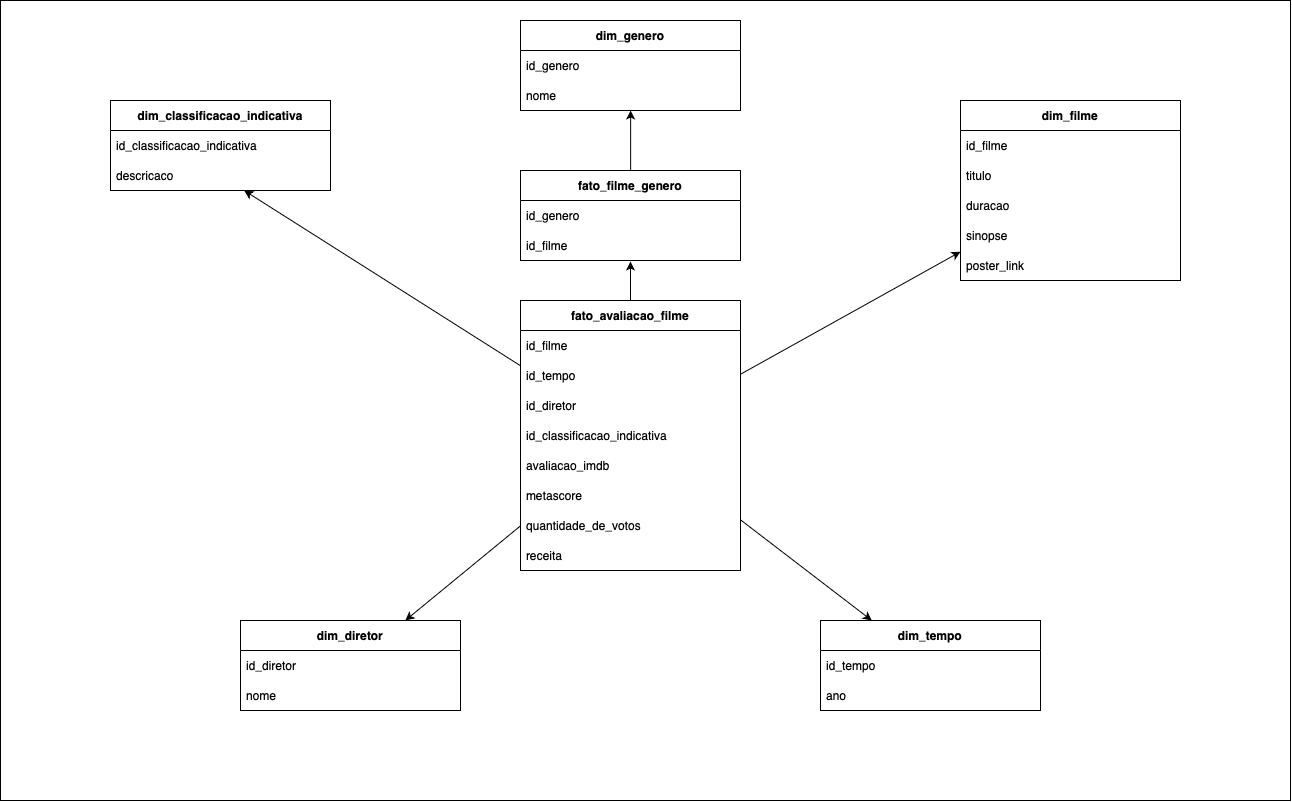

The diagram above was exported from draw.io. Its source (the exported page's mxGraphModel, read from the mxfile embedded in the PNG):
<mxGraphModel dx="4901" dy="2377" grid="1" gridSize="10" guides="1" tooltips="1" connect="1" arrows="1" fold="1" page="1" pageScale="1" pageWidth="827" pageHeight="1169" math="0" shadow="0">
  <root>
    <mxCell id="0" />
    <mxCell id="1" parent="0" />
    <mxCell id="5p0gK0w408P3hkcow97r-1" value="" style="rounded=0;whiteSpace=wrap;html=1;" vertex="1" parent="1">
      <mxGeometry x="-180" y="10" width="1290" height="800" as="geometry" />
    </mxCell>
    <mxCell id="l3NcRYmKx-xnrOQiXLQg-53" style="rounded=0;orthogonalLoop=1;jettySize=auto;html=1;" parent="1" source="l3NcRYmKx-xnrOQiXLQg-1" target="l3NcRYmKx-xnrOQiXLQg-52" edge="1">
      <mxGeometry relative="1" as="geometry" />
    </mxCell>
    <mxCell id="l3NcRYmKx-xnrOQiXLQg-58" style="rounded=0;orthogonalLoop=1;jettySize=auto;html=1;" parent="1" source="l3NcRYmKx-xnrOQiXLQg-1" target="l3NcRYmKx-xnrOQiXLQg-26" edge="1">
      <mxGeometry relative="1" as="geometry" />
    </mxCell>
    <mxCell id="l3NcRYmKx-xnrOQiXLQg-59" style="rounded=0;orthogonalLoop=1;jettySize=auto;html=1;" parent="1" source="l3NcRYmKx-xnrOQiXLQg-1" target="l3NcRYmKx-xnrOQiXLQg-41" edge="1">
      <mxGeometry relative="1" as="geometry" />
    </mxCell>
    <mxCell id="l3NcRYmKx-xnrOQiXLQg-61" style="rounded=0;orthogonalLoop=1;jettySize=auto;html=1;" parent="1" source="l3NcRYmKx-xnrOQiXLQg-1" target="l3NcRYmKx-xnrOQiXLQg-35" edge="1">
      <mxGeometry relative="1" as="geometry" />
    </mxCell>
    <object label="&lt;p style=&quot;text-align: start;&quot; class=&quot;p1&quot;&gt;&lt;span class=&quot;s1&quot;&gt;&lt;/span&gt;&lt;/p&gt;&lt;h4 style=&quot;text-align: start;&quot;&gt;&lt;b&gt;fato_avaliacao_filme&lt;/b&gt;&lt;/h4&gt;&lt;p style=&quot;text-align: start;&quot;&gt;&lt;/p&gt;" teste="abc" id="l3NcRYmKx-xnrOQiXLQg-1">
      <mxCell style="swimlane;fontStyle=0;childLayout=stackLayout;horizontal=1;startSize=30;horizontalStack=0;resizeParent=1;resizeParentMax=0;resizeLast=0;collapsible=1;marginBottom=0;whiteSpace=wrap;html=1;" parent="1" vertex="1">
        <mxGeometry x="340" y="310" width="220" height="270" as="geometry" />
      </mxCell>
    </object>
    <mxCell id="l3NcRYmKx-xnrOQiXLQg-2" value="id_filme" style="text;strokeColor=none;fillColor=none;align=left;verticalAlign=middle;spacingLeft=4;spacingRight=4;overflow=hidden;points=[[0,0.5],[1,0.5]];portConstraint=eastwest;rotatable=0;whiteSpace=wrap;html=1;" parent="l3NcRYmKx-xnrOQiXLQg-1" vertex="1">
      <mxGeometry y="30" width="220" height="30" as="geometry" />
    </mxCell>
    <mxCell id="l3NcRYmKx-xnrOQiXLQg-3" value="id_tempo" style="text;strokeColor=none;fillColor=none;align=left;verticalAlign=middle;spacingLeft=4;spacingRight=4;overflow=hidden;points=[[0,0.5],[1,0.5]];portConstraint=eastwest;rotatable=0;whiteSpace=wrap;html=1;" parent="l3NcRYmKx-xnrOQiXLQg-1" vertex="1">
      <mxGeometry y="60" width="220" height="30" as="geometry" />
    </mxCell>
    <mxCell id="l3NcRYmKx-xnrOQiXLQg-4" value="id_diretor" style="text;strokeColor=none;fillColor=none;align=left;verticalAlign=middle;spacingLeft=4;spacingRight=4;overflow=hidden;points=[[0,0.5],[1,0.5]];portConstraint=eastwest;rotatable=0;whiteSpace=wrap;html=1;" parent="l3NcRYmKx-xnrOQiXLQg-1" vertex="1">
      <mxGeometry y="90" width="220" height="30" as="geometry" />
    </mxCell>
    <mxCell id="l3NcRYmKx-xnrOQiXLQg-13" value="id_classificacao_indicativa" style="text;strokeColor=none;fillColor=none;align=left;verticalAlign=middle;spacingLeft=4;spacingRight=4;overflow=hidden;points=[[0,0.5],[1,0.5]];portConstraint=eastwest;rotatable=0;whiteSpace=wrap;html=1;" parent="l3NcRYmKx-xnrOQiXLQg-1" vertex="1">
      <mxGeometry y="120" width="220" height="30" as="geometry" />
    </mxCell>
    <mxCell id="l3NcRYmKx-xnrOQiXLQg-12" value="avaliacao_imdb" style="text;strokeColor=none;fillColor=none;align=left;verticalAlign=middle;spacingLeft=4;spacingRight=4;overflow=hidden;points=[[0,0.5],[1,0.5]];portConstraint=eastwest;rotatable=0;whiteSpace=wrap;html=1;" parent="l3NcRYmKx-xnrOQiXLQg-1" vertex="1">
      <mxGeometry y="150" width="220" height="30" as="geometry" />
    </mxCell>
    <mxCell id="l3NcRYmKx-xnrOQiXLQg-16" value="metascore" style="text;strokeColor=none;fillColor=none;align=left;verticalAlign=middle;spacingLeft=4;spacingRight=4;overflow=hidden;points=[[0,0.5],[1,0.5]];portConstraint=eastwest;rotatable=0;whiteSpace=wrap;html=1;" parent="l3NcRYmKx-xnrOQiXLQg-1" vertex="1">
      <mxGeometry y="180" width="220" height="30" as="geometry" />
    </mxCell>
    <mxCell id="l3NcRYmKx-xnrOQiXLQg-15" value="quantidade_de_votos" style="text;strokeColor=none;fillColor=none;align=left;verticalAlign=middle;spacingLeft=4;spacingRight=4;overflow=hidden;points=[[0,0.5],[1,0.5]];portConstraint=eastwest;rotatable=0;whiteSpace=wrap;html=1;" parent="l3NcRYmKx-xnrOQiXLQg-1" vertex="1">
      <mxGeometry y="210" width="220" height="30" as="geometry" />
    </mxCell>
    <mxCell id="l3NcRYmKx-xnrOQiXLQg-14" value="receita" style="text;strokeColor=none;fillColor=none;align=left;verticalAlign=middle;spacingLeft=4;spacingRight=4;overflow=hidden;points=[[0,0.5],[1,0.5]];portConstraint=eastwest;rotatable=0;whiteSpace=wrap;html=1;" parent="l3NcRYmKx-xnrOQiXLQg-1" vertex="1">
      <mxGeometry y="240" width="220" height="30" as="geometry" />
    </mxCell>
    <object label="&lt;p style=&quot;text-align: start;&quot; class=&quot;p1&quot;&gt;&lt;span class=&quot;s1&quot;&gt;&lt;/span&gt;&lt;/p&gt;&lt;h4 style=&quot;text-align: start;&quot;&gt;&lt;b&gt;dim_filme&lt;/b&gt;&lt;/h4&gt;&lt;p style=&quot;text-align: start;&quot;&gt;&lt;/p&gt;" teste="abc" id="l3NcRYmKx-xnrOQiXLQg-26">
      <mxCell style="swimlane;fontStyle=0;childLayout=stackLayout;horizontal=1;startSize=30;horizontalStack=0;resizeParent=1;resizeParentMax=0;resizeLast=0;collapsible=1;marginBottom=0;whiteSpace=wrap;html=1;" parent="1" vertex="1">
        <mxGeometry x="780" y="110" width="220" height="180" as="geometry" />
      </mxCell>
    </object>
    <mxCell id="l3NcRYmKx-xnrOQiXLQg-27" value="id_filme" style="text;strokeColor=none;fillColor=none;align=left;verticalAlign=middle;spacingLeft=4;spacingRight=4;overflow=hidden;points=[[0,0.5],[1,0.5]];portConstraint=eastwest;rotatable=0;whiteSpace=wrap;html=1;" parent="l3NcRYmKx-xnrOQiXLQg-26" vertex="1">
      <mxGeometry y="30" width="220" height="30" as="geometry" />
    </mxCell>
    <mxCell id="l3NcRYmKx-xnrOQiXLQg-28" value="titulo" style="text;strokeColor=none;fillColor=none;align=left;verticalAlign=middle;spacingLeft=4;spacingRight=4;overflow=hidden;points=[[0,0.5],[1,0.5]];portConstraint=eastwest;rotatable=0;whiteSpace=wrap;html=1;" parent="l3NcRYmKx-xnrOQiXLQg-26" vertex="1">
      <mxGeometry y="60" width="220" height="30" as="geometry" />
    </mxCell>
    <mxCell id="l3NcRYmKx-xnrOQiXLQg-29" value="duracao" style="text;strokeColor=none;fillColor=none;align=left;verticalAlign=middle;spacingLeft=4;spacingRight=4;overflow=hidden;points=[[0,0.5],[1,0.5]];portConstraint=eastwest;rotatable=0;whiteSpace=wrap;html=1;" parent="l3NcRYmKx-xnrOQiXLQg-26" vertex="1">
      <mxGeometry y="90" width="220" height="30" as="geometry" />
    </mxCell>
    <mxCell id="l3NcRYmKx-xnrOQiXLQg-30" value="sinopse" style="text;strokeColor=none;fillColor=none;align=left;verticalAlign=middle;spacingLeft=4;spacingRight=4;overflow=hidden;points=[[0,0.5],[1,0.5]];portConstraint=eastwest;rotatable=0;whiteSpace=wrap;html=1;" parent="l3NcRYmKx-xnrOQiXLQg-26" vertex="1">
      <mxGeometry y="120" width="220" height="30" as="geometry" />
    </mxCell>
    <mxCell id="l3NcRYmKx-xnrOQiXLQg-31" value="poster_link" style="text;strokeColor=none;fillColor=none;align=left;verticalAlign=middle;spacingLeft=4;spacingRight=4;overflow=hidden;points=[[0,0.5],[1,0.5]];portConstraint=eastwest;rotatable=0;whiteSpace=wrap;html=1;" parent="l3NcRYmKx-xnrOQiXLQg-26" vertex="1">
      <mxGeometry y="150" width="220" height="30" as="geometry" />
    </mxCell>
    <object label="&lt;p style=&quot;text-align: start;&quot; class=&quot;p1&quot;&gt;&lt;span class=&quot;s1&quot;&gt;&lt;/span&gt;&lt;/p&gt;&lt;h4 style=&quot;text-align: start;&quot;&gt;&lt;b&gt;dim_tempo&lt;/b&gt;&lt;/h4&gt;&lt;p style=&quot;text-align: start;&quot;&gt;&lt;/p&gt;" teste="abc" id="l3NcRYmKx-xnrOQiXLQg-35">
      <mxCell style="swimlane;fontStyle=0;childLayout=stackLayout;horizontal=1;startSize=30;horizontalStack=0;resizeParent=1;resizeParentMax=0;resizeLast=0;collapsible=1;marginBottom=0;whiteSpace=wrap;html=1;" parent="1" vertex="1">
        <mxGeometry x="640" y="630" width="220" height="90" as="geometry" />
      </mxCell>
    </object>
    <mxCell id="l3NcRYmKx-xnrOQiXLQg-36" value="id_tempo" style="text;strokeColor=none;fillColor=none;align=left;verticalAlign=middle;spacingLeft=4;spacingRight=4;overflow=hidden;points=[[0,0.5],[1,0.5]];portConstraint=eastwest;rotatable=0;whiteSpace=wrap;html=1;" parent="l3NcRYmKx-xnrOQiXLQg-35" vertex="1">
      <mxGeometry y="30" width="220" height="30" as="geometry" />
    </mxCell>
    <mxCell id="l3NcRYmKx-xnrOQiXLQg-37" value="ano" style="text;strokeColor=none;fillColor=none;align=left;verticalAlign=middle;spacingLeft=4;spacingRight=4;overflow=hidden;points=[[0,0.5],[1,0.5]];portConstraint=eastwest;rotatable=0;whiteSpace=wrap;html=1;" parent="l3NcRYmKx-xnrOQiXLQg-35" vertex="1">
      <mxGeometry y="60" width="220" height="30" as="geometry" />
    </mxCell>
    <object label="&lt;p style=&quot;text-align: start;&quot; class=&quot;p1&quot;&gt;&lt;span class=&quot;s1&quot;&gt;&lt;/span&gt;&lt;/p&gt;&lt;h4 style=&quot;text-align: start;&quot;&gt;&lt;b&gt;dim_diretor&lt;/b&gt;&lt;/h4&gt;&lt;p style=&quot;text-align: start;&quot;&gt;&lt;/p&gt;" teste="abc" id="l3NcRYmKx-xnrOQiXLQg-41">
      <mxCell style="swimlane;fontStyle=0;childLayout=stackLayout;horizontal=1;startSize=30;horizontalStack=0;resizeParent=1;resizeParentMax=0;resizeLast=0;collapsible=1;marginBottom=0;whiteSpace=wrap;html=1;" parent="1" vertex="1">
        <mxGeometry x="60" y="630" width="220" height="90" as="geometry" />
      </mxCell>
    </object>
    <mxCell id="l3NcRYmKx-xnrOQiXLQg-42" value="id_diretor" style="text;strokeColor=none;fillColor=none;align=left;verticalAlign=middle;spacingLeft=4;spacingRight=4;overflow=hidden;points=[[0,0.5],[1,0.5]];portConstraint=eastwest;rotatable=0;whiteSpace=wrap;html=1;" parent="l3NcRYmKx-xnrOQiXLQg-41" vertex="1">
      <mxGeometry y="30" width="220" height="30" as="geometry" />
    </mxCell>
    <mxCell id="l3NcRYmKx-xnrOQiXLQg-43" value="nome" style="text;strokeColor=none;fillColor=none;align=left;verticalAlign=middle;spacingLeft=4;spacingRight=4;overflow=hidden;points=[[0,0.5],[1,0.5]];portConstraint=eastwest;rotatable=0;whiteSpace=wrap;html=1;" parent="l3NcRYmKx-xnrOQiXLQg-41" vertex="1">
      <mxGeometry y="60" width="220" height="30" as="geometry" />
    </mxCell>
    <object label="&lt;p style=&quot;text-align: start;&quot; class=&quot;p1&quot;&gt;&lt;span class=&quot;s1&quot;&gt;&lt;/span&gt;&lt;/p&gt;&lt;h4 style=&quot;text-align: start;&quot;&gt;&lt;b&gt;dim_genero&lt;/b&gt;&lt;/h4&gt;&lt;p style=&quot;text-align: start;&quot;&gt;&lt;/p&gt;" teste="abc" id="l3NcRYmKx-xnrOQiXLQg-44">
      <mxCell style="swimlane;fontStyle=0;childLayout=stackLayout;horizontal=1;startSize=30;horizontalStack=0;resizeParent=1;resizeParentMax=0;resizeLast=0;collapsible=1;marginBottom=0;whiteSpace=wrap;html=1;" parent="1" vertex="1">
        <mxGeometry x="340" y="30" width="220" height="90" as="geometry" />
      </mxCell>
    </object>
    <mxCell id="l3NcRYmKx-xnrOQiXLQg-45" value="id_genero" style="text;strokeColor=none;fillColor=none;align=left;verticalAlign=middle;spacingLeft=4;spacingRight=4;overflow=hidden;points=[[0,0.5],[1,0.5]];portConstraint=eastwest;rotatable=0;whiteSpace=wrap;html=1;" parent="l3NcRYmKx-xnrOQiXLQg-44" vertex="1">
      <mxGeometry y="30" width="220" height="30" as="geometry" />
    </mxCell>
    <mxCell id="l3NcRYmKx-xnrOQiXLQg-46" value="nome" style="text;strokeColor=none;fillColor=none;align=left;verticalAlign=middle;spacingLeft=4;spacingRight=4;overflow=hidden;points=[[0,0.5],[1,0.5]];portConstraint=eastwest;rotatable=0;whiteSpace=wrap;html=1;" parent="l3NcRYmKx-xnrOQiXLQg-44" vertex="1">
      <mxGeometry y="60" width="220" height="30" as="geometry" />
    </mxCell>
    <mxCell id="l3NcRYmKx-xnrOQiXLQg-57" value="" style="edgeStyle=orthogonalEdgeStyle;rounded=0;orthogonalLoop=1;jettySize=auto;html=1;" parent="1" source="l3NcRYmKx-xnrOQiXLQg-47" target="l3NcRYmKx-xnrOQiXLQg-46" edge="1">
      <mxGeometry relative="1" as="geometry">
        <Array as="points">
          <mxPoint x="450" y="140" />
          <mxPoint x="450" y="140" />
        </Array>
      </mxGeometry>
    </mxCell>
    <object label="&lt;p style=&quot;text-align: start;&quot; class=&quot;p1&quot;&gt;&lt;span class=&quot;s1&quot;&gt;&lt;/span&gt;&lt;/p&gt;&lt;h4 style=&quot;text-align: start;&quot;&gt;&lt;b&gt;fato_filme_genero&lt;/b&gt;&lt;/h4&gt;&lt;p style=&quot;text-align: start;&quot;&gt;&lt;/p&gt;" teste="abc" id="l3NcRYmKx-xnrOQiXLQg-47">
      <mxCell style="swimlane;fontStyle=0;childLayout=stackLayout;horizontal=1;startSize=30;horizontalStack=0;resizeParent=1;resizeParentMax=0;resizeLast=0;collapsible=1;marginBottom=0;whiteSpace=wrap;html=1;" parent="1" vertex="1">
        <mxGeometry x="340" y="180" width="220" height="90" as="geometry" />
      </mxCell>
    </object>
    <mxCell id="l3NcRYmKx-xnrOQiXLQg-48" value="id_genero" style="text;strokeColor=none;fillColor=none;align=left;verticalAlign=middle;spacingLeft=4;spacingRight=4;overflow=hidden;points=[[0,0.5],[1,0.5]];portConstraint=eastwest;rotatable=0;whiteSpace=wrap;html=1;" parent="l3NcRYmKx-xnrOQiXLQg-47" vertex="1">
      <mxGeometry y="30" width="220" height="30" as="geometry" />
    </mxCell>
    <mxCell id="l3NcRYmKx-xnrOQiXLQg-49" value="id_filme" style="text;strokeColor=none;fillColor=none;align=left;verticalAlign=middle;spacingLeft=4;spacingRight=4;overflow=hidden;points=[[0,0.5],[1,0.5]];portConstraint=eastwest;rotatable=0;whiteSpace=wrap;html=1;" parent="l3NcRYmKx-xnrOQiXLQg-47" vertex="1">
      <mxGeometry y="60" width="220" height="30" as="geometry" />
    </mxCell>
    <object label="&lt;p style=&quot;text-align: start;&quot; class=&quot;p1&quot;&gt;&lt;span class=&quot;s1&quot;&gt;&lt;/span&gt;&lt;/p&gt;&lt;h4 style=&quot;text-align: start;&quot;&gt;&lt;b&gt;dim_classificacao_indicativa&lt;/b&gt;&lt;/h4&gt;&lt;p style=&quot;text-align: start;&quot;&gt;&lt;/p&gt;" teste="abc" id="l3NcRYmKx-xnrOQiXLQg-50">
      <mxCell style="swimlane;fontStyle=0;childLayout=stackLayout;horizontal=1;startSize=30;horizontalStack=0;resizeParent=1;resizeParentMax=0;resizeLast=0;collapsible=1;marginBottom=0;whiteSpace=wrap;html=1;" parent="1" vertex="1">
        <mxGeometry x="-70" y="110" width="220" height="90" as="geometry" />
      </mxCell>
    </object>
    <mxCell id="l3NcRYmKx-xnrOQiXLQg-51" value="id_classificacao_indicativa" style="text;strokeColor=none;fillColor=none;align=left;verticalAlign=middle;spacingLeft=4;spacingRight=4;overflow=hidden;points=[[0,0.5],[1,0.5]];portConstraint=eastwest;rotatable=0;whiteSpace=wrap;html=1;" parent="l3NcRYmKx-xnrOQiXLQg-50" vertex="1">
      <mxGeometry y="30" width="220" height="30" as="geometry" />
    </mxCell>
    <mxCell id="l3NcRYmKx-xnrOQiXLQg-52" value="descricaco" style="text;strokeColor=none;fillColor=none;align=left;verticalAlign=middle;spacingLeft=4;spacingRight=4;overflow=hidden;points=[[0,0.5],[1,0.5]];portConstraint=eastwest;rotatable=0;whiteSpace=wrap;html=1;" parent="l3NcRYmKx-xnrOQiXLQg-50" vertex="1">
      <mxGeometry y="60" width="220" height="30" as="geometry" />
    </mxCell>
    <mxCell id="l3NcRYmKx-xnrOQiXLQg-55" style="edgeStyle=orthogonalEdgeStyle;rounded=0;orthogonalLoop=1;jettySize=auto;html=1;entryX=0.5;entryY=1.033;entryDx=0;entryDy=0;entryPerimeter=0;" parent="1" source="l3NcRYmKx-xnrOQiXLQg-1" target="l3NcRYmKx-xnrOQiXLQg-49" edge="1">
      <mxGeometry relative="1" as="geometry" />
    </mxCell>
  </root>
</mxGraphModel>